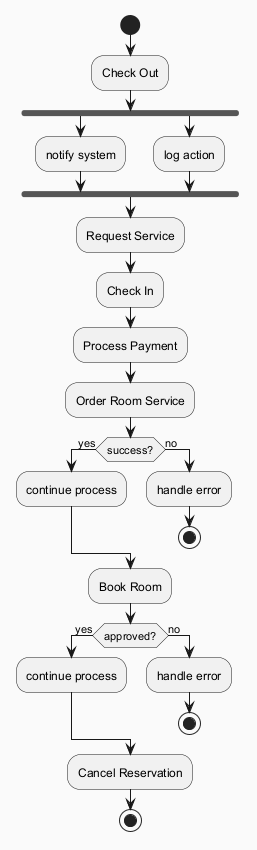

The diagram above was rendered by PlantUML. Its source (embedded in the PNG):
@startuml
skinparam backgroundColor #FAFAFA
skinparam classBackgroundColor #FFF3E0
skinparam classBorderColor #E65100
start
:Check Out;
fork
:notify system;
fork again
:log action;
end fork
:Request Service;
:Check In;
:Process Payment;
:Order Room Service;
if (success?) then (yes)
:continue process;
else (no)
:handle error;
stop
endif
:Book Room;
if (approved?) then (yes)
:continue process;
else (no)
:handle error;
stop
endif
:Cancel Reservation;
stop
@enduml